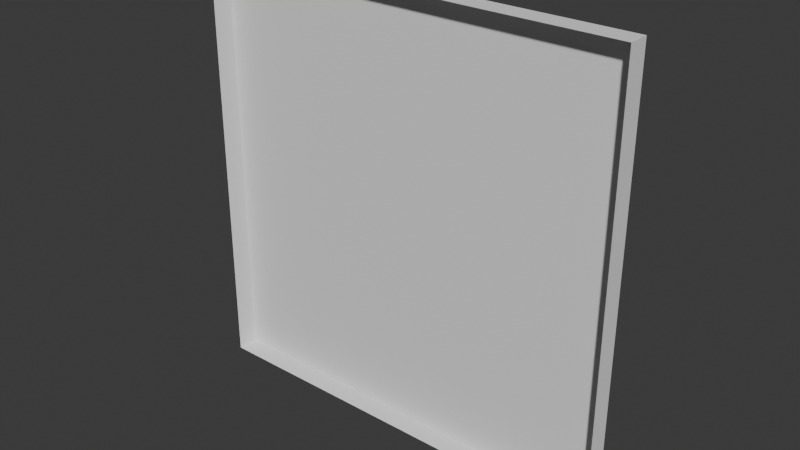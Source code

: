 # Source: portal_frame.blend  (saved by Blender 4.3.34; exported with 4.5.12 LTS)
import bpy
from mathutils import Matrix  # noqa: F401  (used for matrix-valued properties, if any)

bpy.ops.wm.read_factory_settings(use_empty=True)
scene = bpy.context.scene
scene.name = 'Scene'

# ---- collections
col_collection = bpy.data.collections.new('Collection'); scene.collection.children.link(col_collection)

# ---- world
world_world = bpy.data.worlds.new('World'); scene.world = world_world
world_world.use_nodes = True; world_world.node_tree.nodes.clear()
_N = world_world.node_tree.nodes; _L = world_world.node_tree.links
n0 = _N.new('ShaderNodeOutputWorld'); n0.name = 'World Output'; n0.location = (300, 300)
n1 = _N.new('ShaderNodeBackground'); n1.name = 'Background'; n1.location = (10, 300)
n1.inputs[0].default_value = (0.05088, 0.05088, 0.05088, 1.0)
_L.new(n1.outputs[0], n0.inputs[0])
n0.is_active_output = True
world_world.color = (0.05088, 0.05088, 0.05088)
world_world.sun_shadow_jitter_overblur = 0.0

# ---- meshes
me_cube_001 = bpy.data.meshes.new('Cube.001')
me_cube_001.from_pydata([(-2.0, -0.1, -2.0), (-2.0, -0.1, 2.0), (-2.0, 0.1, -2.0), (-2.0, 0.1, 2.0), (2.0, -0.1, -2.0), (2.0, -0.1, 2.0), (2.0, 0.1, -2.0), (2.0, 0.1, 2.0)], [], [(0, 1, 3, 2), (2, 3, 7, 6), (6, 7, 5, 4), (2, 6, 4, 0), (7, 3, 1, 5)])
_uv = me_cube_001.uv_layers.new(name='UVMap')
_uv.uv.foreach_set('vector', [0.375, 0.0, 0.625, 0.0, 0.625, 0.25, 0.375, 0.25, 0.375, 0.25, 0.625, 0.25, 0.625, 0.5, 0.375, 0.5, 0.375, 0.5, 0.625, 0.5, 0.625, 0.75, 0.375, 0.75, 0.125, 0.5, 0.375, 0.5, 0.375, 0.75, 0.125, 0.75, 0.625, 0.5, 0.875, 0.5, 0.875, 0.75, 0.625, 0.75])
me_cube_001.update()

# ---- objects
ob_cube = bpy.data.objects.new('Cube', me_cube_001)

# ---- transforms, parenting, visibility, modifiers, constraints
ob_cube.location = (0.0, 0.0, 0.0)

# ---- collection membership
col_collection.objects.link(ob_cube)

# ---- scene / render settings (as saved in the file)
scene.frame_start = 1; scene.frame_end = 250; scene.frame_set(1)
scene.render.engine = 'BLENDER_EEVEE_NEXT'
bpy.context.view_layer.update()

# ---- added for rendering (the .blend has no active camera and no usable light): camera, sun
cam_auto = bpy.data.cameras.new('AutoCamera')
cam_auto.lens = 50.0
cam_auto.sensor_width = 36.0
cam_auto.clip_end = 1000.0
ob_auto_camera = bpy.data.objects.new('AutoCamera', cam_auto)
scene.collection.objects.link(ob_auto_camera)
ob_auto_camera.location = (5.23713, -6.28456, 4.1897)
ob_auto_camera.rotation_euler = (1.09748, -7.21219e-08, 0.694738)
scene.camera = ob_auto_camera
light_auto_sun = bpy.data.lights.new('AutoSun', 'SUN')
light_auto_sun.energy = 3.0
light_auto_sun.angle = 0.0523599
ob_auto_sun = bpy.data.objects.new('AutoSun', light_auto_sun)
scene.collection.objects.link(ob_auto_sun)
ob_auto_sun.rotation_euler = (0.872665, 0.174533, 0.523599)
bpy.context.view_layer.update()
